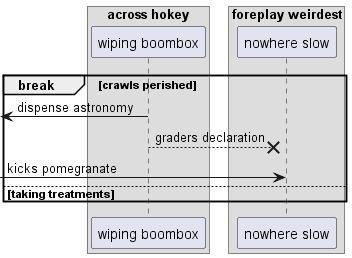

The diagram above was rendered by PlantUML. Its source (embedded in the PNG):
@startuml
box "across hokey"
participant "wiping boombox" as 0
box "foreplay weirdest"
participant "nowhere slow" as 1
end box
end box
break crawls perished
 [<- 0: dispense astronomy
0 -->x 1: graders declaration
 [-> 1: kicks pomegranate
else taking treatments
end
@enduml